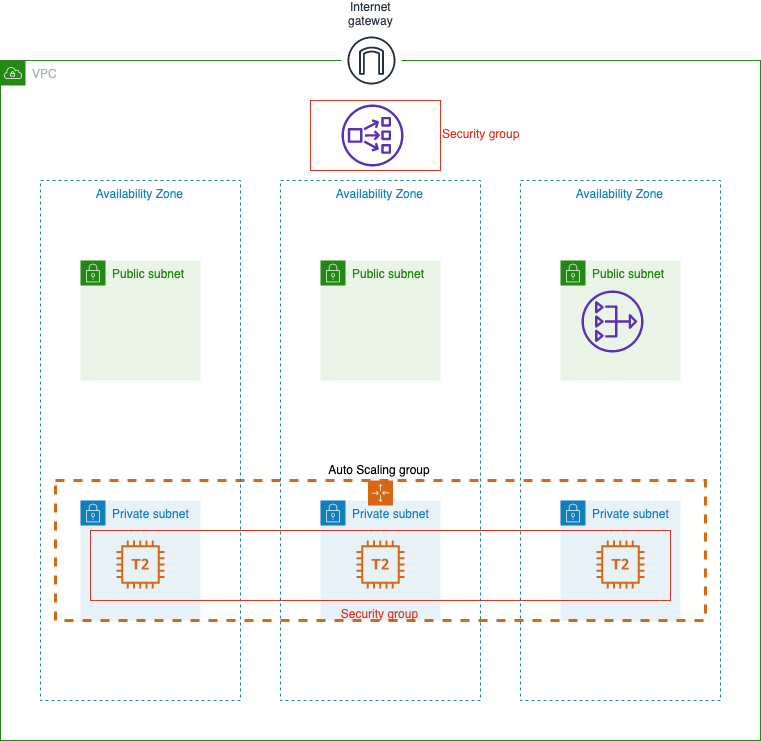

The diagram above was exported from draw.io. Its source (the exported page's mxGraphModel, read from the mxfile embedded in the PNG):
<mxGraphModel dx="1379" dy="796" grid="1" gridSize="10" guides="1" tooltips="1" connect="1" arrows="1" fold="1" page="1" pageScale="1" pageWidth="827" pageHeight="1169" background="#ffffff" math="0" shadow="0">
  <root>
    <mxCell id="0" />
    <mxCell id="1" parent="0" />
    <mxCell id="jHg6s8aSse1ENJBd7hBM-1" value="VPC" style="points=[[0,0],[0.25,0],[0.5,0],[0.75,0],[1,0],[1,0.25],[1,0.5],[1,0.75],[1,1],[0.75,1],[0.5,1],[0.25,1],[0,1],[0,0.75],[0,0.5],[0,0.25]];outlineConnect=0;gradientColor=none;html=1;whiteSpace=wrap;fontSize=12;fontStyle=0;shape=mxgraph.aws4.group;grIcon=mxgraph.aws4.group_vpc;strokeColor=#248814;fillColor=none;verticalAlign=top;align=left;spacingLeft=30;fontColor=#AAB7B8;dashed=0;" vertex="1" parent="1">
      <mxGeometry x="40" y="200" width="760" height="680" as="geometry" />
    </mxCell>
    <mxCell id="jHg6s8aSse1ENJBd7hBM-13" value="Private subnet" style="points=[[0,0],[0.25,0],[0.5,0],[0.75,0],[1,0],[1,0.25],[1,0.5],[1,0.75],[1,1],[0.75,1],[0.5,1],[0.25,1],[0,1],[0,0.75],[0,0.5],[0,0.25]];outlineConnect=0;gradientColor=none;html=1;whiteSpace=wrap;fontSize=12;fontStyle=0;shape=mxgraph.aws4.group;grIcon=mxgraph.aws4.group_security_group;grStroke=0;strokeColor=#147EBA;fillColor=#E6F2F8;verticalAlign=top;align=left;spacingLeft=30;fontColor=#147EBA;dashed=0;" vertex="1" parent="1">
      <mxGeometry x="600" y="640" width="120" height="120" as="geometry" />
    </mxCell>
    <mxCell id="jHg6s8aSse1ENJBd7hBM-5" value="Private subnet" style="points=[[0,0],[0.25,0],[0.5,0],[0.75,0],[1,0],[1,0.25],[1,0.5],[1,0.75],[1,1],[0.75,1],[0.5,1],[0.25,1],[0,1],[0,0.75],[0,0.5],[0,0.25]];outlineConnect=0;gradientColor=none;html=1;whiteSpace=wrap;fontSize=12;fontStyle=0;shape=mxgraph.aws4.group;grIcon=mxgraph.aws4.group_security_group;grStroke=0;strokeColor=#147EBA;fillColor=#E6F2F8;verticalAlign=top;align=left;spacingLeft=30;fontColor=#147EBA;dashed=0;" vertex="1" parent="1">
      <mxGeometry x="120" y="640" width="120" height="120" as="geometry" />
    </mxCell>
    <mxCell id="jHg6s8aSse1ENJBd7hBM-12" value="Private subnet" style="points=[[0,0],[0.25,0],[0.5,0],[0.75,0],[1,0],[1,0.25],[1,0.5],[1,0.75],[1,1],[0.75,1],[0.5,1],[0.25,1],[0,1],[0,0.75],[0,0.5],[0,0.25]];outlineConnect=0;gradientColor=none;html=1;whiteSpace=wrap;fontSize=12;fontStyle=0;shape=mxgraph.aws4.group;grIcon=mxgraph.aws4.group_security_group;grStroke=0;strokeColor=#147EBA;fillColor=#E6F2F8;verticalAlign=top;align=left;spacingLeft=30;fontColor=#147EBA;dashed=0;" vertex="1" parent="1">
      <mxGeometry x="360" y="640" width="120" height="120" as="geometry" />
    </mxCell>
    <mxCell id="jHg6s8aSse1ENJBd7hBM-8" value="Auto Scaling group" style="points=[[0,0],[0.25,0],[0.5,0],[0.75,0],[1,0],[1,0.25],[1,0.5],[1,0.75],[1,1],[0.75,1],[0.5,1],[0.25,1],[0,1],[0,0.75],[0,0.5],[0,0.25]];outlineConnect=0;gradientColor=none;html=1;whiteSpace=wrap;fontSize=12;fontStyle=0;shape=mxgraph.aws4.groupCenter;grIcon=mxgraph.aws4.group_auto_scaling_group;grStroke=1;strokeColor=#D86613;fillColor=none;verticalAlign=bottom;align=center;fontColor=#000000;dashed=1;spacingTop=25;labelBackgroundColor=none;strokeWidth=3;labelPosition=center;verticalLabelPosition=top;" vertex="1" parent="1">
      <mxGeometry x="95" y="620" width="650" height="140" as="geometry" />
    </mxCell>
    <mxCell id="jHg6s8aSse1ENJBd7hBM-7" value="Availability Zone" style="fillColor=none;strokeColor=#147EBA;dashed=1;verticalAlign=top;fontStyle=0;fontColor=#147EBA;" vertex="1" parent="1">
      <mxGeometry x="80" y="320" width="200" height="520" as="geometry" />
    </mxCell>
    <mxCell id="jHg6s8aSse1ENJBd7hBM-4" value="Public subnet" style="points=[[0,0],[0.25,0],[0.5,0],[0.75,0],[1,0],[1,0.25],[1,0.5],[1,0.75],[1,1],[0.75,1],[0.5,1],[0.25,1],[0,1],[0,0.75],[0,0.5],[0,0.25]];outlineConnect=0;gradientColor=none;html=1;whiteSpace=wrap;fontSize=12;fontStyle=0;shape=mxgraph.aws4.group;grIcon=mxgraph.aws4.group_security_group;grStroke=0;strokeColor=#248814;fillColor=#E9F3E6;verticalAlign=top;align=left;spacingLeft=30;fontColor=#248814;dashed=0;" vertex="1" parent="1">
      <mxGeometry x="120" y="400" width="120" height="120" as="geometry" />
    </mxCell>
    <mxCell id="jHg6s8aSse1ENJBd7hBM-6" value="Security group" style="fillColor=none;strokeColor=#DD3522;verticalAlign=middle;fontStyle=0;fontColor=#DD3522;labelPosition=right;verticalLabelPosition=middle;align=left;" vertex="1" parent="1">
      <mxGeometry x="350" y="240" width="130" height="70" as="geometry" />
    </mxCell>
    <mxCell id="jHg6s8aSse1ENJBd7hBM-9" value="Security group" style="fillColor=none;strokeColor=#DD3522;verticalAlign=top;fontStyle=0;fontColor=#DD3522;labelPosition=center;verticalLabelPosition=bottom;align=center;" vertex="1" parent="1">
      <mxGeometry x="130" y="670" width="580" height="70" as="geometry" />
    </mxCell>
    <mxCell id="jHg6s8aSse1ENJBd7hBM-10" value="Availability Zone" style="fillColor=none;strokeColor=#147EBA;dashed=1;verticalAlign=top;fontStyle=0;fontColor=#147EBA;" vertex="1" parent="1">
      <mxGeometry x="320" y="320" width="200" height="520" as="geometry" />
    </mxCell>
    <mxCell id="jHg6s8aSse1ENJBd7hBM-11" value="Availability Zone" style="fillColor=none;strokeColor=#147EBA;dashed=1;verticalAlign=top;fontStyle=0;fontColor=#147EBA;" vertex="1" parent="1">
      <mxGeometry x="560" y="320" width="200" height="520" as="geometry" />
    </mxCell>
    <mxCell id="jHg6s8aSse1ENJBd7hBM-15" value="Public subnet" style="points=[[0,0],[0.25,0],[0.5,0],[0.75,0],[1,0],[1,0.25],[1,0.5],[1,0.75],[1,1],[0.75,1],[0.5,1],[0.25,1],[0,1],[0,0.75],[0,0.5],[0,0.25]];outlineConnect=0;gradientColor=none;html=1;whiteSpace=wrap;fontSize=12;fontStyle=0;shape=mxgraph.aws4.group;grIcon=mxgraph.aws4.group_security_group;grStroke=0;strokeColor=#248814;fillColor=#E9F3E6;verticalAlign=top;align=left;spacingLeft=30;fontColor=#248814;dashed=0;" vertex="1" parent="1">
      <mxGeometry x="360" y="400" width="120" height="120" as="geometry" />
    </mxCell>
    <mxCell id="jHg6s8aSse1ENJBd7hBM-16" value="Public subnet" style="points=[[0,0],[0.25,0],[0.5,0],[0.75,0],[1,0],[1,0.25],[1,0.5],[1,0.75],[1,1],[0.75,1],[0.5,1],[0.25,1],[0,1],[0,0.75],[0,0.5],[0,0.25]];outlineConnect=0;gradientColor=none;html=1;whiteSpace=wrap;fontSize=12;fontStyle=0;shape=mxgraph.aws4.group;grIcon=mxgraph.aws4.group_security_group;grStroke=0;strokeColor=#248814;fillColor=#E9F3E6;verticalAlign=top;align=left;spacingLeft=30;fontColor=#248814;dashed=0;" vertex="1" parent="1">
      <mxGeometry x="600" y="400" width="120" height="120" as="geometry" />
    </mxCell>
    <mxCell id="jHg6s8aSse1ENJBd7hBM-17" value="" style="outlineConnect=0;fontColor=#232F3E;gradientColor=none;fillColor=#D86613;strokeColor=none;dashed=0;verticalLabelPosition=bottom;verticalAlign=top;align=center;html=1;fontSize=12;fontStyle=0;aspect=fixed;pointerEvents=1;shape=mxgraph.aws4.t2_instance;" vertex="1" parent="1">
      <mxGeometry x="396" y="680" width="48" height="48" as="geometry" />
    </mxCell>
    <mxCell id="jHg6s8aSse1ENJBd7hBM-18" value="" style="outlineConnect=0;fontColor=#232F3E;gradientColor=none;fillColor=#D86613;strokeColor=none;dashed=0;verticalLabelPosition=bottom;verticalAlign=top;align=center;html=1;fontSize=12;fontStyle=0;aspect=fixed;pointerEvents=1;shape=mxgraph.aws4.t2_instance;" vertex="1" parent="1">
      <mxGeometry x="636" y="680" width="48" height="48" as="geometry" />
    </mxCell>
    <mxCell id="jHg6s8aSse1ENJBd7hBM-3" value="" style="outlineConnect=0;fontColor=#232F3E;gradientColor=none;fillColor=#D86613;strokeColor=none;dashed=0;verticalLabelPosition=bottom;verticalAlign=top;align=center;html=1;fontSize=12;fontStyle=0;aspect=fixed;pointerEvents=1;shape=mxgraph.aws4.t2_instance;" vertex="1" parent="1">
      <mxGeometry x="156" y="680" width="48" height="48" as="geometry" />
    </mxCell>
    <mxCell id="jHg6s8aSse1ENJBd7hBM-19" value="" style="outlineConnect=0;fontColor=#232F3E;gradientColor=none;fillColor=#5A30B5;strokeColor=none;dashed=0;verticalLabelPosition=bottom;verticalAlign=top;align=center;html=1;fontSize=12;fontStyle=0;aspect=fixed;pointerEvents=1;shape=mxgraph.aws4.network_load_balancer;labelBackgroundColor=none;" vertex="1" parent="1">
      <mxGeometry x="381" y="244" width="62" height="62" as="geometry" />
    </mxCell>
    <mxCell id="jHg6s8aSse1ENJBd7hBM-20" value="Internet&lt;br&gt;gateway" style="outlineConnect=0;fontColor=#232F3E;gradientColor=none;strokeColor=#232F3E;fillColor=#ffffff;dashed=0;verticalLabelPosition=top;verticalAlign=bottom;align=center;html=1;fontSize=12;fontStyle=0;aspect=fixed;shape=mxgraph.aws4.resourceIcon;resIcon=mxgraph.aws4.internet_gateway;labelBackgroundColor=none;labelPosition=center;" vertex="1" parent="1">
      <mxGeometry x="381" y="170" width="60" height="60" as="geometry" />
    </mxCell>
    <mxCell id="jHg6s8aSse1ENJBd7hBM-21" value="" style="outlineConnect=0;fontColor=#232F3E;gradientColor=none;fillColor=#5A30B5;strokeColor=none;dashed=0;verticalLabelPosition=bottom;verticalAlign=top;align=center;html=1;fontSize=12;fontStyle=0;aspect=fixed;pointerEvents=1;shape=mxgraph.aws4.nat_gateway;labelBackgroundColor=none;" vertex="1" parent="1">
      <mxGeometry x="621" y="430" width="62" height="62" as="geometry" />
    </mxCell>
  </root>
</mxGraphModel>